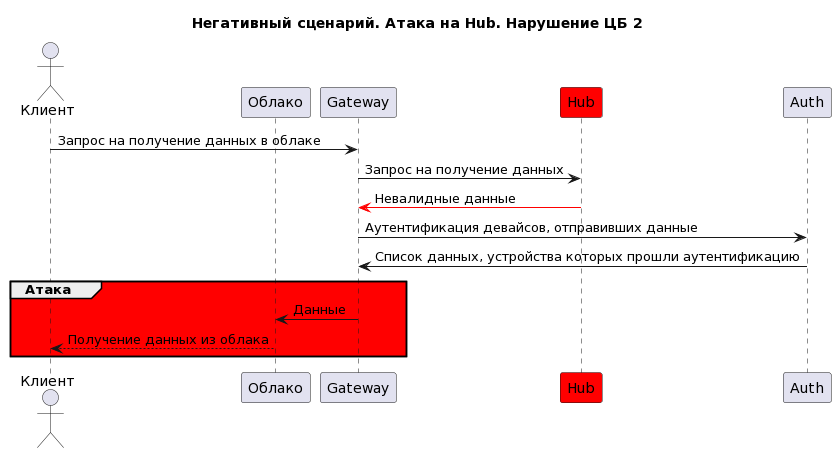

The diagram above was rendered by PlantUML. Its source (embedded in the PNG):
@startuml
title "Негативный сценарий. Атака на Hub. Нарушение ЦБ 2"
actor Клиент as user
participant Облако as cloud
participant Gateway as gateway 
participant Hub as hub #red
participant Auth as auth 

user -> gateway: Запрос на получение данных в облаке
gateway -> hub: Запрос на получение данных
hub -[#red]> gateway: Невалидные данные
gateway -> auth: Аутентификация девайсов, отправивших данные
auth -> gateway: Список данных, устройства которых прошли аутентификацию
group #red Атака 
gateway -> cloud: Данные
cloud --> user: Получение данных из облака
end
@enduml